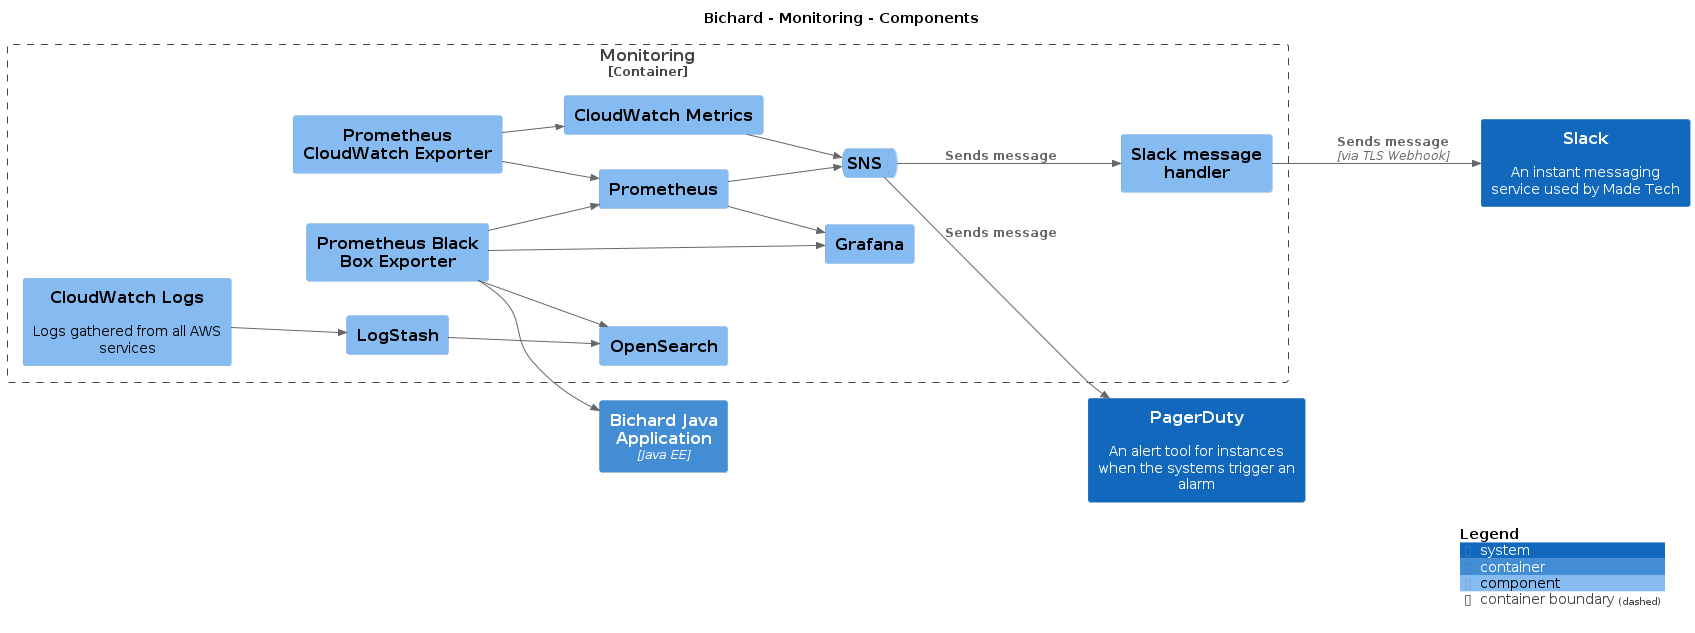

The diagram above was rendered by PlantUML. Its source (embedded in the PNG):
@startuml
set separator none
title Bichard - Monitoring - Components

left to right direction

!include <C4/C4>
!include <C4/C4_Context>
!include <C4/C4_Container>
!include <C4/C4_Component>

Container(Bichard.BichardJavaApplication, "Bichard Java Application", $techn="Java EE", $descr="", $tags="", $link="")
System(Slack, "Slack", $descr="An instant messaging service used by Made Tech", $tags="", $link="")
System(PagerDuty, "PagerDuty", $descr="An alert tool for instances when the systems trigger an alarm", $tags="", $link="")

Container_Boundary("Bichard.Monitoring_boundary", "Monitoring", $tags="") {
  Component(Bichard.Monitoring.OpenSearch, "OpenSearch", $techn="", $descr="", $tags="", $link="")
  Component(Bichard.Monitoring.Prometheus, "Prometheus", $techn="", $descr="", $tags="", $link="")
  Component(Bichard.Monitoring.PrometheusCloudWatchExporter, "Prometheus CloudWatch Exporter", $techn="", $descr="", $tags="", $link="")
  Component(Bichard.Monitoring.PrometheusBlackBoxExporter, "Prometheus Black Box Exporter", $techn="", $descr="", $tags="", $link="")
  Component(Bichard.Monitoring.Grafana, "Grafana", $techn="", $descr="", $tags="", $link="")
  Component(Bichard.Monitoring.LogStash, "LogStash", $techn="", $descr="", $tags="", $link="")
  Component(Bichard.Monitoring.CloudWatchLogs, "CloudWatch Logs", $techn="", $descr="Logs gathered from all AWS services", $tags="", $link="")
  Component(Bichard.Monitoring.CloudWatchMetrics, "CloudWatch Metrics", $techn="", $descr="", $tags="", $link="")
  Component(Bichard.Monitoring.Slackmessagehandler, "Slack message handler", $techn="", $descr="", $tags="", $link="")
  ComponentQueue(Bichard.Monitoring.SNS, "SNS", $techn="", $descr="", $tags="", $link="")
}

Rel_D(Bichard.Monitoring.PrometheusBlackBoxExporter, Bichard.Monitoring.Prometheus, "", $techn="", $tags="", $link="")
Rel_D(Bichard.Monitoring.PrometheusBlackBoxExporter, Bichard.BichardJavaApplication, "", $techn="", $tags="", $link="")
Rel_D(Bichard.Monitoring.PrometheusBlackBoxExporter, Bichard.Monitoring.Grafana, "", $techn="", $tags="", $link="")
Rel_D(Bichard.Monitoring.PrometheusBlackBoxExporter, Bichard.Monitoring.OpenSearch, "", $techn="", $tags="", $link="")
Rel_D(Bichard.Monitoring.PrometheusCloudWatchExporter, Bichard.Monitoring.Prometheus, "", $techn="", $tags="", $link="")
Rel_D(Bichard.Monitoring.PrometheusCloudWatchExporter, Bichard.Monitoring.CloudWatchMetrics, "", $techn="", $tags="", $link="")
Rel_D(Bichard.Monitoring.Prometheus, Bichard.Monitoring.SNS, "", $techn="", $tags="", $link="")
Rel_D(Bichard.Monitoring.CloudWatchMetrics, Bichard.Monitoring.SNS, "", $techn="", $tags="", $link="")
Rel_D(Bichard.Monitoring.Prometheus, Bichard.Monitoring.Grafana, "", $techn="", $tags="", $link="")
Rel_D(Bichard.Monitoring.LogStash, Bichard.Monitoring.OpenSearch, "", $techn="", $tags="", $link="")
Rel_D(Bichard.Monitoring.CloudWatchLogs, Bichard.Monitoring.LogStash, "", $techn="", $tags="", $link="")
Rel_D(Bichard.Monitoring.SNS, PagerDuty, "Sends message", $techn="", $tags="", $link="")
Rel_D(Bichard.Monitoring.SNS, Bichard.Monitoring.Slackmessagehandler, "Sends message", $techn="", $tags="", $link="")
Rel_D(Bichard.Monitoring.Slackmessagehandler, Slack, "Sends message", $techn="via TLS Webhook", $tags="", $link="")

SHOW_LEGEND(true)
@enduml